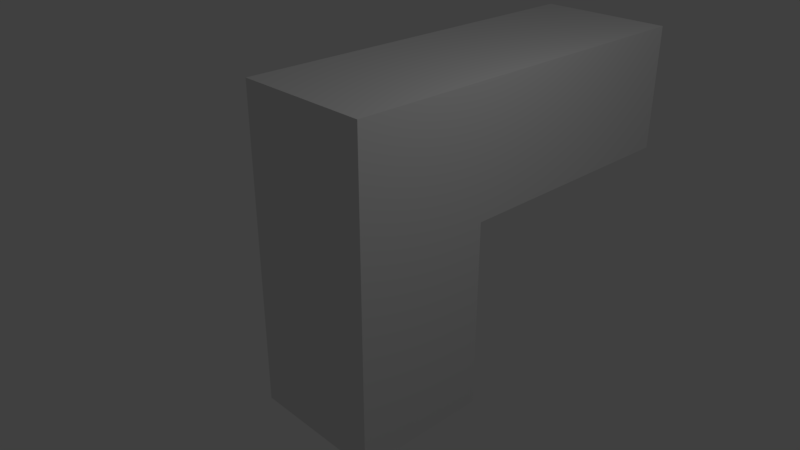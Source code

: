 # Source: Gun.blend  (saved by Blender 2.79.0; exported with 4.5.12 LTS)
import bpy
from mathutils import Matrix  # noqa: F401  (used for matrix-valued properties, if any)

bpy.ops.wm.read_factory_settings(use_empty=True)
scene = bpy.context.scene
scene.name = 'Scene'

# ---- collections
col_collection_1 = bpy.data.collections.new('Collection 1'); scene.collection.children.link(col_collection_1)

# ---- materials (node trees are filled in below, after node groups)
mat_material = bpy.data.materials.new('Material')
mat_material.alpha_threshold = 0.0
mat_material.use_transparent_shadow = False
mat_material.roughness = 0.5
mat_material.line_color = (0.0, 0.0, 0.0, 1.0)

# ---- material node trees

# ---- world
world_world = bpy.data.worlds.new('World'); scene.world = world_world
world_world.color = (0.05088, 0.05088, 0.05088)
world_world.use_sun_shadow = False
world_world.sun_shadow_jitter_overblur = 0.0
world_world.cycles.sampling_method = 'MANUAL'

# ---- cameras
cam_camera = bpy.data.cameras.new('Camera')
cam_camera.clip_end = 100.0
cam_camera.lens = 35.0
cam_camera.sensor_width = 32.0
cam_camera.sensor_height = 18.0
cam_camera.ortho_scale = 7.314
cam_camera.dof.focus_distance = 0.0
cam_camera.dof.aperture_fstop = 128.0

# ---- lights
light_lamp = bpy.data.lights.new('Lamp', 'POINT')
light_lamp.transmission_factor = 0.0
light_lamp.cutoff_distance = 30.0
light_lamp.energy = 100.0
light_lamp.shadow_buffer_clip_start = 1.001
light_lamp.shadow_soft_size = 0.1
light_lamp.shadow_maximum_resolution = 0.006
light_lamp.use_absolute_resolution = True

# ---- meshes
me_cube = bpy.data.meshes.new('Cube')
me_cube.from_pydata([(1.0, 1.0, -1.0), (1.0, -1.0, -1.0), (-1.0, -1.0, -1.0), (-1.0, 1.0, -1.0), (1.0, 1.0, 1.0), (1.0, -1.0, 1.0), (-1.0, -1.0, 1.0), (-1.0, 1.0, 1.0), (1.0, 1.0, 0.2027), (1.0, -1.0, 0.2027), (-1.0, -1.0, 0.2027), (-1.0, 1.0, 0.2027), (1.0, 4.753, 0.2027), (1.0, 4.753, 1.0), (-1.0, 4.753, 0.2027), (-1.0, 4.753, 1.0)], [], [(0, 1, 2, 3), (4, 7, 6, 5), (8, 4, 5, 9), (9, 5, 6, 10), (10, 6, 7, 11), (8, 0, 3, 11), (4, 8, 12, 13), (2, 10, 11, 3), (1, 9, 10, 2), (0, 8, 9, 1), (13, 12, 14, 15), (7, 4, 13, 15), (11, 7, 15, 14), (8, 11, 14, 12)])
me_cube.materials.append(mat_material)
me_cube.use_remesh_preserve_volume = False
me_cube.use_remesh_preserve_attributes = False
me_cube.use_mirror_vertex_groups = False
me_cube.update()

# ---- objects
ob_cube = bpy.data.objects.new('Cube', me_cube)
ob_lamp = bpy.data.objects.new('Lamp', light_lamp)
ob_camera = bpy.data.objects.new('Camera', cam_camera)

# ---- transforms, parenting, visibility, modifiers, constraints
ob_cube.location = (0.0, 0.0, 0.0)
ob_cube.scale = (1.0, 1.0, 2.323)
ob_cube.lock_rotations_4d = False
ob_cube.empty_display_type = 'ARROWS'
ob_cube.lineart.crease_threshold = 0.0
ob_lamp.location = (4.076, 1.005, 5.904)
ob_lamp.rotation_euler = (0.6503, 0.05522, 1.866)
ob_lamp.lock_rotations_4d = False
ob_lamp.empty_display_type = 'ARROWS'
ob_lamp.color = (0.0, 0.0, 0.0, 0.0)
ob_lamp.lineart.crease_threshold = 0.0
ob_camera.location = (7.481, -6.508, 5.344)
ob_camera.rotation_euler = (1.109, 0.0, 0.8149)
ob_camera.lock_rotations_4d = False
ob_camera.empty_display_type = 'ARROWS'
ob_camera.color = (0.0, 0.0, 0.0, 0.0)
ob_camera.display_type = 'WIRE'
ob_camera.lineart.crease_threshold = 0.0

# ---- collection membership
col_collection_1.objects.link(ob_cube)
col_collection_1.objects.link(ob_lamp)
col_collection_1.objects.link(ob_camera)

# ---- scene / render settings (as saved in the file)
scene.camera = ob_camera
scene.frame_start = 1; scene.frame_end = 250; scene.frame_set(1)
scene.render.engine = 'BLENDER_EEVEE_NEXT'
scene.render.resolution_percentage = 50
scene.render.dither_intensity = 0.0
scene.cycles.use_denoising = False
scene.cycles.samples = 128
scene.cycles.sampling_pattern = 'TABULATED_SOBOL'
scene.cycles.use_adaptive_sampling = False
scene.cycles.use_light_tree = False
scene.cycles.blur_glossy = 0.0
scene.cycles.sample_clamp_indirect = 0.0
scene.view_settings.view_transform = 'Standard'
bpy.context.view_layer.update()
